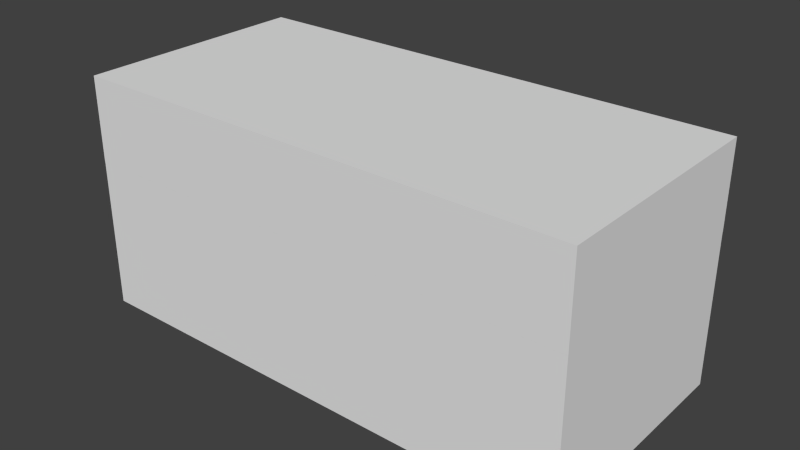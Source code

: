# Source: doublechest.small.facedir.blend  (saved by Blender 2.76.0; exported with 4.5.12 LTS)
import bpy
from mathutils import Matrix  # noqa: F401  (used for matrix-valued properties, if any)

bpy.ops.wm.read_factory_settings(use_empty=True)
scene = bpy.context.scene
scene.name = 'Scene'

# ---- collections
col_collection_1 = bpy.data.collections.new('Collection 1'); scene.collection.children.link(col_collection_1)

# ---- world
world_world = bpy.data.worlds.new('World'); scene.world = world_world
world_world.color = (0.05088, 0.05088, 0.05088)
world_world.use_sun_shadow = False
world_world.sun_shadow_jitter_overblur = 0.0
world_world.cycles.sampling_method = 'MANUAL'
world_world.cycles.sample_map_resolution = 256

# ---- meshes
me_cube_002 = bpy.data.meshes.new('Cube.002')
me_cube_002.from_pydata([(-1.0, -1.0, -1.0), (-1.0, -1.0, 1.0), (-1.0, 1.0, -1.0), (-1.0, 1.0, 1.0), (1.0, -1.0, -1.0), (1.0, -1.0, 1.0), (1.0, 1.0, -1.0), (1.0, 1.0, 1.0)], [], [(0, 1, 3, 2), (2, 3, 7, 6), (6, 7, 5, 4), (4, 5, 1, 0), (2, 6, 4, 0), (7, 3, 1, 5)])
_uv = me_cube_002.uv_layers.new(name='UVMap')
_uv.uv.foreach_set('vector', [0.007812, 0.9219, 0.007812, 0.9844, 0.0, 0.9844, 0.0, 0.9219, 0.04688, 0.9219, 0.04688, 0.9844, 0.03125, 0.9844, 0.03125, 0.9219, 0.03125, 0.9219, 0.03125, 0.9844, 0.02344, 0.9844, 0.02344, 0.9219, 0.02344, 0.9219, 0.02344, 0.9844, 0.007812, 0.9844, 0.007812, 0.9219, 0.03906, 1.0, 0.02344, 1.0, 0.02344, 0.9844, 0.03906, 0.9844, 0.02344, 1.0, 0.007812, 1.0, 0.007812, 0.9844, 0.02344, 0.9844])
me_cube_002.use_remesh_preserve_volume = False
me_cube_002.use_remesh_preserve_attributes = False
me_cube_002.use_mirror_vertex_groups = False
me_cube_002.update()
me_cube_001 = bpy.data.meshes.new('Cube.001')
me_cube_001.from_pydata([(-1.0, -1.0, -1.0), (-1.0, -1.0, 1.0), (-1.0, 1.0, -1.0), (-1.0, 1.0, 1.0), (1.0, -1.0, -1.0), (1.0, -1.0, 1.0), (1.0, 1.0, -1.0), (1.0, 1.0, 1.0)], [], [(0, 1, 3, 2), (2, 3, 7, 6), (6, 7, 5, 4), (4, 5, 1, 0), (2, 6, 4, 0), (7, 3, 1, 5)])
_uv = me_cube_001.uv_layers.new(name='UVMap')
_uv.uv.foreach_set('vector', [0.1094, 0.7031, 0.1094, 0.7812, 0.0, 0.7812, 0.0, 0.7031, 0.6875, 0.7031, 0.6875, 0.7812, 0.4531, 0.7812, 0.4531, 0.7031, 0.4531, 0.7031, 0.4531, 0.7812, 0.3438, 0.7812, 0.3438, 0.7031, 0.3438, 0.7031, 0.3438, 0.7812, 0.1094, 0.7812, 0.1094, 0.7031, 0.5781, 1.0, 0.3438, 1.0, 0.3438, 0.7812, 0.5781, 0.7812, 0.3438, 1.0, 0.1094, 1.0, 0.1094, 0.7812, 0.3438, 0.7812])
me_cube_001.use_remesh_preserve_volume = False
me_cube_001.use_remesh_preserve_attributes = False
me_cube_001.use_mirror_vertex_groups = False
me_cube_001.update()
me_cube = bpy.data.meshes.new('Cube')
me_cube.from_pydata([(-1.0, -1.0, -1.0), (-1.0, -1.0, 1.0), (-1.0, 1.0, -1.0), (-1.0, 1.0, 1.0), (1.0, -1.0, -1.0), (1.0, -1.0, 1.0), (1.0, 1.0, -1.0), (1.0, 1.0, 1.0)], [], [(0, 1, 3, 2), (2, 3, 7, 6), (6, 7, 5, 4), (4, 5, 1, 0), (2, 6, 4, 0), (7, 3, 1, 5)])
_uv = me_cube.uv_layers.new(name='UVMap')
_uv.uv.foreach_set('vector', [0.1094, 0.3281, 0.1094, 0.4844, 0.0, 0.4844, 0.0, 0.3281, 0.6875, 0.3281, 0.6875, 0.4844, 0.4531, 0.4844, 0.4531, 0.3281, 0.4531, 0.3281, 0.4531, 0.4844, 0.3438, 0.4844, 0.3438, 0.3281, 0.3438, 0.3281, 0.3438, 0.4844, 0.1094, 0.4844, 0.1094, 0.3281, 0.5781, 0.7031, 0.3438, 0.7031, 0.3438, 0.4844, 0.5781, 0.4844, 0.3438, 0.7031, 0.1094, 0.7031, 0.1094, 0.4844, 0.3438, 0.4844])
me_cube.use_remesh_preserve_volume = False
me_cube.use_remesh_preserve_attributes = False
me_cube.use_mirror_vertex_groups = False
me_cube.update()
arm_armature = bpy.data.armatures.new('Armature')  # bones are not reproduced

# ---- objects
ob_armature = bpy.data.objects.new('Armature', arm_armature)
ob_cube_002 = bpy.data.objects.new('Cube.002', me_cube_002)
ob_cube_001 = bpy.data.objects.new('Cube.001', me_cube_001)
ob_cube = bpy.data.objects.new('Cube', me_cube)

# ---- transforms, parenting, visibility, modifiers, constraints
ob_armature.location = (0.4998, 0.4401, -0.4977)
ob_armature.rotation_euler = (0.0, -0.0, -6.283)
ob_armature.scale = (0.3151, 0.3151, 0.3151)
ob_armature.hide_viewport = True
ob_armature.show_in_front = True
ob_armature.lineart.crease_threshold = 0.0
_c = ob_armature.constraints.new('LIMIT_ROTATION'); _c.name = 'Limit Rotation'
_c.use_limit_x = True
_c.use_limit_y = True
_c.use_limit_z = True
_c.max_x = 3.142
_c.use_legacy_behavior = True
ob_cube_002.parent = ob_armature
ob_cube_002.matrix_parent_inverse = Matrix(((1.0, 0.0, 0.0, -0.0), (0.0, 1.0, 0.0, -1.398), (0.0, 0.0, 1.0, -0.0), (0.0, 0.0, 0.0, 1.0)))
ob_cube_002.location = (2.51e-17, 1.499, 1.794)
ob_cube_002.rotation_euler = (0.0, 0.0, 3.142)
ob_cube_002.scale = (0.2001, 0.1, 0.4001)
ob_cube_002.lineart.crease_threshold = 0.0
_vg = ob_cube_002.vertex_groups.new(name='low')
_vg = ob_cube_002.vertex_groups.new(name='top')
_vg.add([0, 1, 2, 3, 4, 5, 6, 7], 1.0, 'REPLACE')
_m = ob_cube_002.modifiers.new('Armature', 'ARMATURE')
_m.object = ob_armature
ob_cube_001.parent = ob_armature
ob_cube_001.matrix_parent_inverse = Matrix(((1.0, 0.0, 0.0, -0.0), (0.0, 1.0, 0.0, -1.398), (0.0, 0.0, 1.0, -0.0), (0.0, 0.0, 0.0, 1.0)))
ob_cube_001.location = (0.0, 0.0, 2.292)
ob_cube_001.rotation_euler = (0.0, 0.0, 3.142)
ob_cube_001.scale = (3.001, 1.401, 0.501)
ob_cube_001.lineart.crease_threshold = 0.0
_vg = ob_cube_001.vertex_groups.new(name='low')
_vg = ob_cube_001.vertex_groups.new(name='top')
_vg.add([0, 1, 2, 3, 4, 5, 6, 7], 1.0, 'REPLACE')
_m = ob_cube_001.modifiers.new('Armature', 'ARMATURE')
_m.object = ob_armature
ob_cube.parent = ob_armature
ob_cube.matrix_parent_inverse = Matrix(((1.0, 0.0, 0.0, -0.0), (0.0, 1.0, 0.0, -1.398), (0.0, 0.0, 1.0, -0.0), (0.0, 0.0, 0.0, 1.0)))
ob_cube.location = (0.0, 0.0, 0.9984)
ob_cube.rotation_euler = (0.0, 0.0, 3.142)
ob_cube.scale = (3.0, 1.4, 1.0)
ob_cube.lineart.crease_threshold = 0.0
_vg = ob_cube.vertex_groups.new(name='low')
_vg.add([0, 1, 2, 3, 4, 5, 6, 7], 1.0, 'REPLACE')
_vg = ob_cube.vertex_groups.new(name='top')
_m = ob_cube.modifiers.new('Armature', 'ARMATURE')
_m.object = ob_armature

# ---- collection membership
col_collection_1.objects.link(ob_armature)
col_collection_1.objects.link(ob_cube_002)
col_collection_1.objects.link(ob_cube_001)
col_collection_1.objects.link(ob_cube)

# ---- scene / render settings (as saved in the file)
scene.frame_start = 0; scene.frame_end = 20; scene.frame_set(0)
scene.render.engine = 'BLENDER_EEVEE_NEXT'
scene.render.resolution_percentage = 50
scene.render.dither_intensity = 0.0
scene.render.film_transparent = True
scene.cycles.use_denoising = False
scene.cycles.samples = 10
scene.cycles.sampling_pattern = 'TABULATED_SOBOL'
scene.cycles.light_sampling_threshold = 0.0
scene.cycles.use_adaptive_sampling = False
scene.cycles.use_light_tree = False
scene.cycles.blur_glossy = 0.0
scene.cycles.pixel_filter_type = 'GAUSSIAN'
scene.cycles.sample_clamp_indirect = 0.0
scene.view_settings.view_transform = 'Standard'
bpy.context.view_layer.update()

# ---- added for rendering (the .blend has no active camera and no usable light): camera, sun
cam_auto = bpy.data.cameras.new('AutoCamera')
cam_auto.lens = 50.0
cam_auto.sensor_width = 36.0
cam_auto.clip_end = 1000.0
ob_auto_camera = bpy.data.objects.new('AutoCamera', cam_auto)
scene.collection.objects.link(ob_auto_camera)
ob_auto_camera.location = (2.61915, -2.51252, 1.63764)
ob_auto_camera.rotation_euler = (1.09748, -7.21219e-08, 0.694738)
scene.camera = ob_auto_camera
light_auto_sun = bpy.data.lights.new('AutoSun', 'SUN')
light_auto_sun.energy = 3.0
light_auto_sun.angle = 0.0523599
ob_auto_sun = bpy.data.objects.new('AutoSun', light_auto_sun)
scene.collection.objects.link(ob_auto_sun)
ob_auto_sun.rotation_euler = (0.872665, 0.174533, 0.523599)
bpy.context.view_layer.update()
